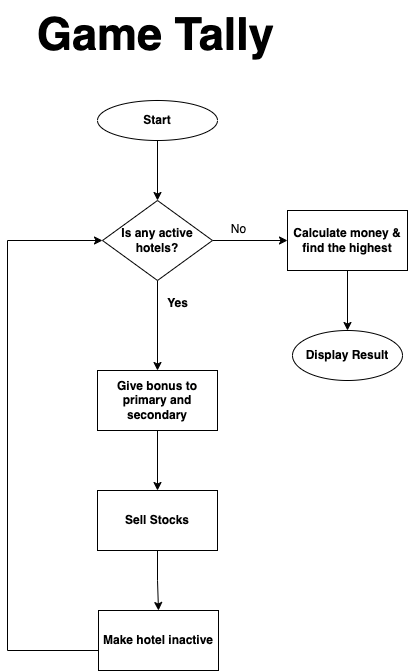

The diagram above was exported from draw.io. Its source (the exported page's mxGraphModel, read from the mxfile embedded in the PNG):
<mxGraphModel dx="4290" dy="2605" grid="1" gridSize="10" guides="1" tooltips="1" connect="1" arrows="1" fold="1" page="0" pageScale="1" pageWidth="827" pageHeight="1169" background="none" math="0" shadow="0">
  <root>
    <mxCell id="0" />
    <mxCell id="1" parent="0" />
    <mxCell id="2" value="&lt;h1 style=&quot;margin-top: 0px;&quot;&gt;&lt;span style=&quot;font-size: 45px;&quot;&gt;Game Tally&lt;/span&gt;&lt;/h1&gt;" style="text;html=1;whiteSpace=wrap;overflow=hidden;rounded=0;fontStyle=1" vertex="1" parent="1">
      <mxGeometry x="108" y="3030" width="292" height="70" as="geometry" />
    </mxCell>
    <mxCell id="3" value="" style="edgeStyle=orthogonalEdgeStyle;rounded=0;orthogonalLoop=1;jettySize=auto;html=1;fontStyle=1" edge="1" source="4" target="8" parent="1">
      <mxGeometry relative="1" as="geometry" />
    </mxCell>
    <mxCell id="4" value="&lt;span&gt;Start&lt;/span&gt;" style="ellipse;whiteSpace=wrap;html=1;fontStyle=1" vertex="1" parent="1">
      <mxGeometry x="170" y="3130" width="120" height="40" as="geometry" />
    </mxCell>
    <mxCell id="5" value="" style="edgeStyle=orthogonalEdgeStyle;rounded=0;orthogonalLoop=1;jettySize=auto;html=1;fontStyle=1" edge="1" target="8" parent="1">
      <mxGeometry relative="1" as="geometry">
        <mxPoint x="240" y="3260" as="sourcePoint" />
        <mxPoint x="240" y="3330" as="targetPoint" />
      </mxGeometry>
    </mxCell>
    <mxCell id="6" value="" style="edgeStyle=orthogonalEdgeStyle;rounded=0;orthogonalLoop=1;jettySize=auto;html=1;fontStyle=1" edge="1" source="8" target="10" parent="1">
      <mxGeometry relative="1" as="geometry" />
    </mxCell>
    <mxCell id="7" value="" style="edgeStyle=orthogonalEdgeStyle;rounded=0;orthogonalLoop=1;jettySize=auto;html=1;fontStyle=1" edge="1" source="8" target="15" parent="1">
      <mxGeometry relative="1" as="geometry" />
    </mxCell>
    <mxCell id="8" value="Is any active hotels?" style="rhombus;whiteSpace=wrap;html=1;fontStyle=1" vertex="1" parent="1">
      <mxGeometry x="175" y="3230" width="110" height="80" as="geometry" />
    </mxCell>
    <mxCell id="9" value="" style="edgeStyle=orthogonalEdgeStyle;rounded=0;orthogonalLoop=1;jettySize=auto;html=1;fontStyle=1" edge="1" source="10" target="17" parent="1">
      <mxGeometry relative="1" as="geometry" />
    </mxCell>
    <mxCell id="10" value="Give bonus to primary and secondary" style="whiteSpace=wrap;html=1;fontStyle=1" vertex="1" parent="1">
      <mxGeometry x="170" y="3400" width="120" height="60" as="geometry" />
    </mxCell>
    <mxCell id="11" style="edgeStyle=orthogonalEdgeStyle;rounded=0;orthogonalLoop=1;jettySize=auto;html=1;entryX=0;entryY=0.5;entryDx=0;entryDy=0;fontStyle=1" edge="1" source="12" target="8" parent="1">
      <mxGeometry relative="1" as="geometry">
        <Array as="points">
          <mxPoint x="80" y="3680" />
          <mxPoint x="80" y="3270" />
        </Array>
      </mxGeometry>
    </mxCell>
    <mxCell id="12" value="Make hotel inactive" style="whiteSpace=wrap;html=1;fontStyle=1" vertex="1" parent="1">
      <mxGeometry x="171" y="3640" width="120" height="60" as="geometry" />
    </mxCell>
    <mxCell id="13" value="Yes" style="text;html=1;align=center;verticalAlign=middle;resizable=0;points=[];autosize=1;strokeColor=none;fillColor=none;fontStyle=1" vertex="1" parent="1">
      <mxGeometry x="230" y="3318" width="40" height="30" as="geometry" />
    </mxCell>
    <mxCell id="14" value="" style="edgeStyle=orthogonalEdgeStyle;rounded=0;orthogonalLoop=1;jettySize=auto;html=1;fontStyle=1" edge="1" source="15" target="18" parent="1">
      <mxGeometry relative="1" as="geometry" />
    </mxCell>
    <mxCell id="15" value="Calculate money &amp;amp; find the highest" style="whiteSpace=wrap;html=1;fontStyle=1" vertex="1" parent="1">
      <mxGeometry x="360" y="3240" width="120" height="60" as="geometry" />
    </mxCell>
    <mxCell id="16" style="edgeStyle=orthogonalEdgeStyle;rounded=0;orthogonalLoop=1;jettySize=auto;html=1;fontStyle=1" edge="1" source="17" target="12" parent="1">
      <mxGeometry relative="1" as="geometry" />
    </mxCell>
    <mxCell id="17" value="Sell Stocks" style="whiteSpace=wrap;html=1;fontStyle=1" vertex="1" parent="1">
      <mxGeometry x="170" y="3520" width="120" height="60" as="geometry" />
    </mxCell>
    <mxCell id="18" value="Display Result" style="ellipse;whiteSpace=wrap;html=1;fontStyle=1" vertex="1" parent="1">
      <mxGeometry x="365" y="3360" width="110" height="50" as="geometry" />
    </mxCell>
    <mxCell id="19" style="edgeStyle=orthogonalEdgeStyle;rounded=0;orthogonalLoop=1;jettySize=auto;html=1;exitX=0.5;exitY=1;exitDx=0;exitDy=0;fontStyle=1" edge="1" source="18" target="18" parent="1">
      <mxGeometry relative="1" as="geometry" />
    </mxCell>
    <mxCell id="20" value="No" style="text;html=1;align=center;verticalAlign=middle;resizable=0;points=[];autosize=1;strokeColor=none;fillColor=none;" vertex="1" parent="1">
      <mxGeometry x="291" y="3244" width="40" height="30" as="geometry" />
    </mxCell>
  </root>
</mxGraphModel>